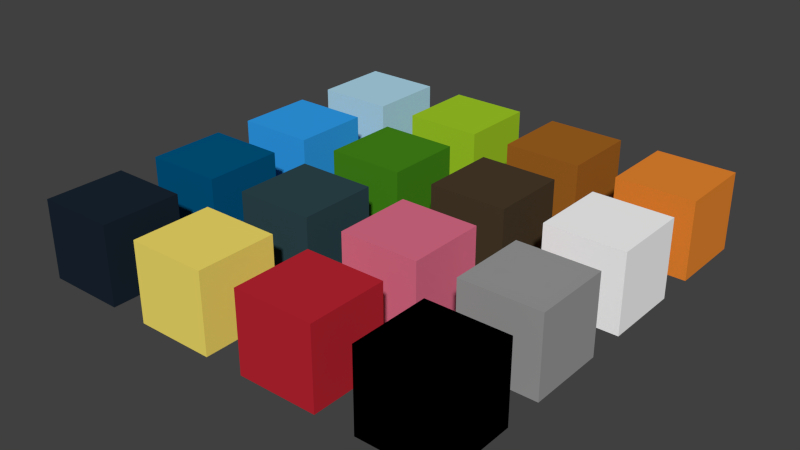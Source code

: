 # Source: color_palette.blend  (saved by Blender 2.72.0; exported with 4.5.12 LTS)
import bpy
from mathutils import Matrix  # noqa: F401  (used for matrix-valued properties, if any)

bpy.ops.wm.read_factory_settings(use_empty=True)
scene = bpy.context.scene
scene.name = 'Scene'

# ---- collections
col_collection_1 = bpy.data.collections.new('Collection 1'); scene.collection.children.link(col_collection_1)

# ---- materials (node trees are filled in below, after node groups)
mat_nightblue = bpy.data.materials.new('Nightblue')
mat_nightblue.alpha_threshold = 0.0
mat_nightblue.use_transparent_shadow = False
mat_nightblue.diffuse_color = (0.01096, 0.01938, 0.0319, 1.0)
mat_nightblue.roughness = 0.5
mat_nightblue.specular_intensity = 0.0
mat_seablue = bpy.data.materials.new('Seablue')
mat_seablue.alpha_threshold = 0.0
mat_seablue.use_transparent_shadow = False
mat_seablue.diffuse_color = (0.0, 0.09531, 0.2307, 1.0)
mat_seablue.roughness = 0.5
mat_seablue.specular_intensity = 0.0
mat_skyblue = bpy.data.materials.new('Skyblue')
mat_skyblue.alpha_threshold = 0.0
mat_skyblue.use_transparent_shadow = False
mat_skyblue.diffuse_color = (0.03071, 0.3613, 0.8879, 1.0)
mat_skyblue.roughness = 0.5
mat_skyblue.specular_intensity = 0.0
mat_cloudblue = bpy.data.materials.new('Cloudblue')
mat_cloudblue.alpha_threshold = 0.0
mat_cloudblue.use_transparent_shadow = False
mat_cloudblue.diffuse_color = (0.4452, 0.7157, 0.8632, 1.0)
mat_cloudblue.roughness = 0.5
mat_cloudblue.specular_intensity = 0.0
mat_blaze = bpy.data.materials.new('Blaze')
mat_blaze.alpha_threshold = 0.0
mat_blaze.use_transparent_shadow = False
mat_blaze.diffuse_color = (0.8308, 0.2502, 0.03071, 1.0)
mat_blaze.roughness = 0.5
mat_blaze.specular_intensity = 0.0
mat_blind = bpy.data.materials.new('Blind')
mat_blind.alpha_threshold = 0.0
mat_blind.use_transparent_shadow = False
mat_blind.diffuse_color = (1.0, 1.0, 1.0, 1.0)
mat_blind.roughness = 0.5
mat_blind.specular_intensity = 0.0
mat_ash = bpy.data.materials.new('Ash')
mat_ash.alpha_threshold = 0.0
mat_ash.use_transparent_shadow = False
mat_ash.diffuse_color = (0.3372, 0.3372, 0.3372, 1.0)
mat_ash.roughness = 0.5
mat_ash.specular_intensity = 0.0
mat_void = bpy.data.materials.new('Void')
mat_void.alpha_threshold = 0.0
mat_void.use_transparent_shadow = False
mat_void.diffuse_color = (0.0, 0.0, 0.0, 1.0)
mat_void.roughness = 0.5
mat_void.specular_intensity = 0.0
mat_void.line_color = (0.0, 0.0, 0.0, 1.0)
mat_bloodred = bpy.data.materials.new('Bloodred')
mat_bloodred.alpha_threshold = 0.0
mat_bloodred.use_transparent_shadow = False
mat_bloodred.diffuse_color = (0.5149, 0.01938, 0.0331, 1.0)
mat_bloodred.roughness = 0.5
mat_bloodred.specular_intensity = 0.0
mat_zornskin = bpy.data.materials.new('Zornskin')
mat_zornskin.alpha_threshold = 0.0
mat_zornskin.use_transparent_shadow = False
mat_zornskin.diffuse_color = (0.9301, 0.7605, 0.147, 1.0)
mat_zornskin.roughness = 0.5
mat_zornskin.specular_intensity = 0.0
mat_shadegreen = bpy.data.materials.new('Shadegreen')
mat_shadegreen.alpha_threshold = 0.0
mat_shadegreen.use_transparent_shadow = False
mat_shadegreen.diffuse_color = (0.02843, 0.0648, 0.07619, 1.0)
mat_shadegreen.roughness = 0.5
mat_shadegreen.specular_intensity = 0.0
mat_leafgreen = bpy.data.materials.new('Leafgreen')
mat_leafgreen.alpha_threshold = 0.0
mat_leafgreen.use_transparent_shadow = False
mat_leafgreen.diffuse_color = (0.05781, 0.2502, 0.01033, 1.0)
mat_leafgreen.roughness = 0.5
mat_leafgreen.specular_intensity = 0.0
mat_slimegreen = bpy.data.materials.new('Slimegreen')
mat_slimegreen.alpha_threshold = 0.0
mat_slimegreen.use_transparent_shadow = False
mat_slimegreen.diffuse_color = (0.3663, 0.6172, 0.02029, 1.0)
mat_slimegreen.roughness = 0.5
mat_slimegreen.specular_intensity = 0.0
mat_newpoop = bpy.data.materials.new('Newpoop')
mat_newpoop.alpha_threshold = 0.0
mat_newpoop.use_transparent_shadow = False
mat_newpoop.diffuse_color = (0.3712, 0.1274, 0.016, 1.0)
mat_newpoop.roughness = 0.5
mat_newpoop.specular_intensity = 0.0
mat_oldpoop = bpy.data.materials.new('Oldpoop')
mat_oldpoop.alpha_threshold = 0.0
mat_oldpoop.use_transparent_shadow = False
mat_oldpoop.diffuse_color = (0.06663, 0.04519, 0.02416, 1.0)
mat_oldpoop.roughness = 0.5
mat_oldpoop.specular_intensity = 0.0
mat_pigmeat = bpy.data.materials.new('Pigmeat')
mat_pigmeat.alpha_threshold = 0.0
mat_pigmeat.use_transparent_shadow = False
mat_pigmeat.diffuse_color = (0.7454, 0.159, 0.2582, 1.0)
mat_pigmeat.roughness = 0.5
mat_pigmeat.specular_intensity = 0.0

# ---- material node trees

# ---- world
world_world = bpy.data.worlds.new('World'); scene.world = world_world
world_world.color = (0.05088, 0.05088, 0.05088)
world_world.use_sun_shadow = False
world_world.sun_shadow_jitter_overblur = 0.0
world_world.cycles.sampling_method = 'MANUAL'
world_world.cycles.sample_map_resolution = 256

# ---- meshes
me_cube_015 = bpy.data.meshes.new('Cube.015')
me_cube_015.from_pydata([(1.0, 1.0, -1.0), (1.0, -1.0, -1.0), (-1.0, -1.0, -1.0), (-1.0, 1.0, -1.0), (1.0, 1.0, 1.0), (1.0, -1.0, 1.0), (-1.0, -1.0, 1.0), (-1.0, 1.0, 1.0)], [], [(0, 1, 2, 3), (4, 7, 6, 5), (0, 4, 5, 1), (1, 5, 6, 2), (2, 6, 7, 3), (4, 0, 3, 7)])
me_cube_015.materials.append(mat_nightblue)
me_cube_015.use_remesh_preserve_volume = False
me_cube_015.use_remesh_preserve_attributes = False
me_cube_015.use_mirror_vertex_groups = False
me_cube_015.update()
me_cube_014 = bpy.data.meshes.new('Cube.014')
me_cube_014.from_pydata([(1.0, 1.0, -1.0), (1.0, -1.0, -1.0), (-1.0, -1.0, -1.0), (-1.0, 1.0, -1.0), (1.0, 1.0, 1.0), (1.0, -1.0, 1.0), (-1.0, -1.0, 1.0), (-1.0, 1.0, 1.0)], [], [(0, 1, 2, 3), (4, 7, 6, 5), (0, 4, 5, 1), (1, 5, 6, 2), (2, 6, 7, 3), (4, 0, 3, 7)])
me_cube_014.materials.append(mat_seablue)
me_cube_014.use_remesh_preserve_volume = False
me_cube_014.use_remesh_preserve_attributes = False
me_cube_014.use_mirror_vertex_groups = False
me_cube_014.update()
me_cube_013 = bpy.data.meshes.new('Cube.013')
me_cube_013.from_pydata([(1.0, 1.0, -1.0), (1.0, -1.0, -1.0), (-1.0, -1.0, -1.0), (-1.0, 1.0, -1.0), (1.0, 1.0, 1.0), (1.0, -1.0, 1.0), (-1.0, -1.0, 1.0), (-1.0, 1.0, 1.0)], [], [(0, 1, 2, 3), (4, 7, 6, 5), (0, 4, 5, 1), (1, 5, 6, 2), (2, 6, 7, 3), (4, 0, 3, 7)])
me_cube_013.materials.append(mat_skyblue)
me_cube_013.use_remesh_preserve_volume = False
me_cube_013.use_remesh_preserve_attributes = False
me_cube_013.use_mirror_vertex_groups = False
me_cube_013.update()
me_cube_012 = bpy.data.meshes.new('Cube.012')
me_cube_012.from_pydata([(1.0, 1.0, -1.0), (1.0, -1.0, -1.0), (-1.0, -1.0, -1.0), (-1.0, 1.0, -1.0), (1.0, 1.0, 1.0), (1.0, -1.0, 1.0), (-1.0, -1.0, 1.0), (-1.0, 1.0, 1.0)], [], [(0, 1, 2, 3), (4, 7, 6, 5), (0, 4, 5, 1), (1, 5, 6, 2), (2, 6, 7, 3), (4, 0, 3, 7)])
me_cube_012.materials.append(mat_cloudblue)
me_cube_012.use_remesh_preserve_volume = False
me_cube_012.use_remesh_preserve_attributes = False
me_cube_012.use_mirror_vertex_groups = False
me_cube_012.update()
me_cube_011 = bpy.data.meshes.new('Cube.011')
me_cube_011.from_pydata([(1.0, 1.0, -1.0), (1.0, -1.0, -1.0), (-1.0, -1.0, -1.0), (-1.0, 1.0, -1.0), (1.0, 1.0, 1.0), (1.0, -1.0, 1.0), (-1.0, -1.0, 1.0), (-1.0, 1.0, 1.0)], [], [(0, 1, 2, 3), (4, 7, 6, 5), (0, 4, 5, 1), (1, 5, 6, 2), (2, 6, 7, 3), (4, 0, 3, 7)])
me_cube_011.materials.append(mat_blaze)
me_cube_011.use_remesh_preserve_volume = False
me_cube_011.use_remesh_preserve_attributes = False
me_cube_011.use_mirror_vertex_groups = False
me_cube_011.update()
me_cube_010 = bpy.data.meshes.new('Cube.010')
me_cube_010.from_pydata([(1.0, 1.0, -1.0), (1.0, -1.0, -1.0), (-1.0, -1.0, -1.0), (-1.0, 1.0, -1.0), (1.0, 1.0, 1.0), (1.0, -1.0, 1.0), (-1.0, -1.0, 1.0), (-1.0, 1.0, 1.0)], [], [(0, 1, 2, 3), (4, 7, 6, 5), (0, 4, 5, 1), (1, 5, 6, 2), (2, 6, 7, 3), (4, 0, 3, 7)])
me_cube_010.materials.append(mat_blind)
me_cube_010.use_remesh_preserve_volume = False
me_cube_010.use_remesh_preserve_attributes = False
me_cube_010.use_mirror_vertex_groups = False
me_cube_010.update()
me_cube_009 = bpy.data.meshes.new('Cube.009')
me_cube_009.from_pydata([(1.0, 1.0, -1.0), (1.0, -1.0, -1.0), (-1.0, -1.0, -1.0), (-1.0, 1.0, -1.0), (1.0, 1.0, 1.0), (1.0, -1.0, 1.0), (-1.0, -1.0, 1.0), (-1.0, 1.0, 1.0)], [], [(0, 1, 2, 3), (4, 7, 6, 5), (0, 4, 5, 1), (1, 5, 6, 2), (2, 6, 7, 3), (4, 0, 3, 7)])
me_cube_009.materials.append(mat_ash)
me_cube_009.use_remesh_preserve_volume = False
me_cube_009.use_remesh_preserve_attributes = False
me_cube_009.use_mirror_vertex_groups = False
me_cube_009.update()
me_cube_008 = bpy.data.meshes.new('Cube.008')
me_cube_008.from_pydata([(1.0, 1.0, -1.0), (1.0, -1.0, -1.0), (-1.0, -1.0, -1.0), (-1.0, 1.0, -1.0), (1.0, 1.0, 1.0), (1.0, -1.0, 1.0), (-1.0, -1.0, 1.0), (-1.0, 1.0, 1.0)], [], [(0, 1, 2, 3), (4, 7, 6, 5), (0, 4, 5, 1), (1, 5, 6, 2), (2, 6, 7, 3), (4, 0, 3, 7)])
me_cube_008.materials.append(mat_void)
me_cube_008.use_remesh_preserve_volume = False
me_cube_008.use_remesh_preserve_attributes = False
me_cube_008.use_mirror_vertex_groups = False
me_cube_008.update()
me_cube_007 = bpy.data.meshes.new('Cube.007')
me_cube_007.from_pydata([(1.0, 1.0, -1.0), (1.0, -1.0, -1.0), (-1.0, -1.0, -1.0), (-1.0, 1.0, -1.0), (1.0, 1.0, 1.0), (1.0, -1.0, 1.0), (-1.0, -1.0, 1.0), (-1.0, 1.0, 1.0)], [], [(0, 1, 2, 3), (4, 7, 6, 5), (0, 4, 5, 1), (1, 5, 6, 2), (2, 6, 7, 3), (4, 0, 3, 7)])
me_cube_007.materials.append(mat_bloodred)
me_cube_007.use_remesh_preserve_volume = False
me_cube_007.use_remesh_preserve_attributes = False
me_cube_007.use_mirror_vertex_groups = False
me_cube_007.update()
me_cube_006 = bpy.data.meshes.new('Cube.006')
me_cube_006.from_pydata([(1.0, 1.0, -1.0), (1.0, -1.0, -1.0), (-1.0, -1.0, -1.0), (-1.0, 1.0, -1.0), (1.0, 1.0, 1.0), (1.0, -1.0, 1.0), (-1.0, -1.0, 1.0), (-1.0, 1.0, 1.0)], [], [(0, 1, 2, 3), (4, 7, 6, 5), (0, 4, 5, 1), (1, 5, 6, 2), (2, 6, 7, 3), (4, 0, 3, 7)])
me_cube_006.materials.append(mat_zornskin)
me_cube_006.use_remesh_preserve_volume = False
me_cube_006.use_remesh_preserve_attributes = False
me_cube_006.use_mirror_vertex_groups = False
me_cube_006.update()
me_cube_005 = bpy.data.meshes.new('Cube.005')
me_cube_005.from_pydata([(1.0, 1.0, -1.0), (1.0, -1.0, -1.0), (-1.0, -1.0, -1.0), (-1.0, 1.0, -1.0), (1.0, 1.0, 1.0), (1.0, -1.0, 1.0), (-1.0, -1.0, 1.0), (-1.0, 1.0, 1.0)], [], [(0, 1, 2, 3), (4, 7, 6, 5), (0, 4, 5, 1), (1, 5, 6, 2), (2, 6, 7, 3), (4, 0, 3, 7)])
me_cube_005.materials.append(mat_shadegreen)
me_cube_005.use_remesh_preserve_volume = False
me_cube_005.use_remesh_preserve_attributes = False
me_cube_005.use_mirror_vertex_groups = False
me_cube_005.update()
me_cube_004 = bpy.data.meshes.new('Cube.004')
me_cube_004.from_pydata([(1.0, 1.0, -1.0), (1.0, -1.0, -1.0), (-1.0, -1.0, -1.0), (-1.0, 1.0, -1.0), (1.0, 1.0, 1.0), (1.0, -1.0, 1.0), (-1.0, -1.0, 1.0), (-1.0, 1.0, 1.0)], [], [(0, 1, 2, 3), (4, 7, 6, 5), (0, 4, 5, 1), (1, 5, 6, 2), (2, 6, 7, 3), (4, 0, 3, 7)])
me_cube_004.materials.append(mat_leafgreen)
me_cube_004.use_remesh_preserve_volume = False
me_cube_004.use_remesh_preserve_attributes = False
me_cube_004.use_mirror_vertex_groups = False
me_cube_004.update()
me_cube_003 = bpy.data.meshes.new('Cube.003')
me_cube_003.from_pydata([(1.0, 1.0, -1.0), (1.0, -1.0, -1.0), (-1.0, -1.0, -1.0), (-1.0, 1.0, -1.0), (1.0, 1.0, 1.0), (1.0, -1.0, 1.0), (-1.0, -1.0, 1.0), (-1.0, 1.0, 1.0)], [], [(0, 1, 2, 3), (4, 7, 6, 5), (0, 4, 5, 1), (1, 5, 6, 2), (2, 6, 7, 3), (4, 0, 3, 7)])
me_cube_003.materials.append(mat_slimegreen)
me_cube_003.use_remesh_preserve_volume = False
me_cube_003.use_remesh_preserve_attributes = False
me_cube_003.use_mirror_vertex_groups = False
me_cube_003.update()
me_cube_002 = bpy.data.meshes.new('Cube.002')
me_cube_002.from_pydata([(1.0, 1.0, -1.0), (1.0, -1.0, -1.0), (-1.0, -1.0, -1.0), (-1.0, 1.0, -1.0), (1.0, 1.0, 1.0), (1.0, -1.0, 1.0), (-1.0, -1.0, 1.0), (-1.0, 1.0, 1.0)], [], [(0, 1, 2, 3), (4, 7, 6, 5), (0, 4, 5, 1), (1, 5, 6, 2), (2, 6, 7, 3), (4, 0, 3, 7)])
me_cube_002.materials.append(mat_newpoop)
me_cube_002.use_remesh_preserve_volume = False
me_cube_002.use_remesh_preserve_attributes = False
me_cube_002.use_mirror_vertex_groups = False
me_cube_002.update()
me_cube_001 = bpy.data.meshes.new('Cube.001')
me_cube_001.from_pydata([(1.0, 1.0, -1.0), (1.0, -1.0, -1.0), (-1.0, -1.0, -1.0), (-1.0, 1.0, -1.0), (1.0, 1.0, 1.0), (1.0, -1.0, 1.0), (-1.0, -1.0, 1.0), (-1.0, 1.0, 1.0)], [], [(0, 1, 2, 3), (4, 7, 6, 5), (0, 4, 5, 1), (1, 5, 6, 2), (2, 6, 7, 3), (4, 0, 3, 7)])
me_cube_001.materials.append(mat_oldpoop)
me_cube_001.use_remesh_preserve_volume = False
me_cube_001.use_remesh_preserve_attributes = False
me_cube_001.use_mirror_vertex_groups = False
me_cube_001.update()
me_cube = bpy.data.meshes.new('Cube')
me_cube.from_pydata([(1.0, 1.0, -1.0), (1.0, -1.0, -1.0), (-1.0, -1.0, -1.0), (-1.0, 1.0, -1.0), (1.0, 1.0, 1.0), (1.0, -1.0, 1.0), (-1.0, -1.0, 1.0), (-1.0, 1.0, 1.0)], [], [(0, 1, 2, 3), (4, 7, 6, 5), (0, 4, 5, 1), (1, 5, 6, 2), (2, 6, 7, 3), (4, 0, 3, 7)])
me_cube.materials.append(mat_pigmeat)
me_cube.use_remesh_preserve_volume = False
me_cube.use_remesh_preserve_attributes = False
me_cube.use_mirror_vertex_groups = False
me_cube.update()

# ---- objects
ob_cube_015 = bpy.data.objects.new('Cube.015', me_cube_015)
ob_cube_014 = bpy.data.objects.new('Cube.014', me_cube_014)
ob_cube_013 = bpy.data.objects.new('Cube.013', me_cube_013)
ob_cube_012 = bpy.data.objects.new('Cube.012', me_cube_012)
ob_cube_011 = bpy.data.objects.new('Cube.011', me_cube_011)
ob_cube_010 = bpy.data.objects.new('Cube.010', me_cube_010)
ob_cube_009 = bpy.data.objects.new('Cube.009', me_cube_009)
ob_cube_008 = bpy.data.objects.new('Cube.008', me_cube_008)
ob_cube_007 = bpy.data.objects.new('Cube.007', me_cube_007)
ob_cube_006 = bpy.data.objects.new('Cube.006', me_cube_006)
ob_cube_005 = bpy.data.objects.new('Cube.005', me_cube_005)
ob_cube_004 = bpy.data.objects.new('Cube.004', me_cube_004)
ob_cube_003 = bpy.data.objects.new('Cube.003', me_cube_003)
ob_cube_002 = bpy.data.objects.new('Cube.002', me_cube_002)
ob_cube_001 = bpy.data.objects.new('Cube.001', me_cube_001)
ob_cube = bpy.data.objects.new('Cube', me_cube)

# ---- transforms, parenting, visibility, modifiers, constraints
ob_cube_015.location = (-6.0, -3.0, 0.0)
ob_cube_015.lock_rotations_4d = False
ob_cube_015.empty_display_type = 'ARROWS'
ob_cube_015.lineart.crease_threshold = 0.0
ob_cube_014.location = (-6.0, 0.0, 0.0)
ob_cube_014.lock_rotations_4d = False
ob_cube_014.empty_display_type = 'ARROWS'
ob_cube_014.lineart.crease_threshold = 0.0
ob_cube_013.location = (-6.0, 3.0, 0.0)
ob_cube_013.lock_rotations_4d = False
ob_cube_013.empty_display_type = 'ARROWS'
ob_cube_013.lineart.crease_threshold = 0.0
ob_cube_012.location = (-6.0, 6.0, 0.0)
ob_cube_012.lock_rotations_4d = False
ob_cube_012.empty_display_type = 'ARROWS'
ob_cube_012.lineart.crease_threshold = 0.0
ob_cube_011.location = (3.0, 6.0, 0.0)
ob_cube_011.lock_rotations_4d = False
ob_cube_011.empty_display_type = 'ARROWS'
ob_cube_011.lineart.crease_threshold = 0.0
ob_cube_010.location = (3.0, 3.0, 0.0)
ob_cube_010.lock_rotations_4d = False
ob_cube_010.empty_display_type = 'ARROWS'
ob_cube_010.lineart.crease_threshold = 0.0
ob_cube_009.location = (3.0, 0.0, 0.0)
ob_cube_009.lock_rotations_4d = False
ob_cube_009.empty_display_type = 'ARROWS'
ob_cube_009.lineart.crease_threshold = 0.0
ob_cube_008.location = (3.0, -3.0, 0.0)
ob_cube_008.lock_rotations_4d = False
ob_cube_008.empty_display_type = 'ARROWS'
ob_cube_008.lineart.crease_threshold = 0.0
ob_cube_007.location = (0.0, -3.0, 0.0)
ob_cube_007.lock_rotations_4d = False
ob_cube_007.empty_display_type = 'ARROWS'
ob_cube_007.lineart.crease_threshold = 0.0
ob_cube_006.location = (-3.0, -3.0, 0.0)
ob_cube_006.lock_rotations_4d = False
ob_cube_006.empty_display_type = 'ARROWS'
ob_cube_006.lineart.crease_threshold = 0.0
ob_cube_005.location = (-3.0, 0.0, 0.0)
ob_cube_005.lock_rotations_4d = False
ob_cube_005.empty_display_type = 'ARROWS'
ob_cube_005.lineart.crease_threshold = 0.0
ob_cube_004.location = (-3.0, 3.0, 0.0)
ob_cube_004.lock_rotations_4d = False
ob_cube_004.empty_display_type = 'ARROWS'
ob_cube_004.lineart.crease_threshold = 0.0
ob_cube_003.location = (-3.0, 6.0, 0.0)
ob_cube_003.lock_rotations_4d = False
ob_cube_003.empty_display_type = 'ARROWS'
ob_cube_003.lineart.crease_threshold = 0.0
ob_cube_002.location = (0.0, 6.0, 0.0)
ob_cube_002.lock_rotations_4d = False
ob_cube_002.empty_display_type = 'ARROWS'
ob_cube_002.lineart.crease_threshold = 0.0
ob_cube_001.location = (0.0, 3.0, 0.0)
ob_cube_001.lock_rotations_4d = False
ob_cube_001.empty_display_type = 'ARROWS'
ob_cube_001.lineart.crease_threshold = 0.0
ob_cube.location = (0.0, 0.0, 0.0)
ob_cube.lock_rotations_4d = False
ob_cube.empty_display_type = 'ARROWS'
ob_cube.lineart.crease_threshold = 0.0

# ---- collection membership
col_collection_1.objects.link(ob_cube_015)
col_collection_1.objects.link(ob_cube_014)
col_collection_1.objects.link(ob_cube_013)
col_collection_1.objects.link(ob_cube_012)
col_collection_1.objects.link(ob_cube_011)
col_collection_1.objects.link(ob_cube_010)
col_collection_1.objects.link(ob_cube_009)
col_collection_1.objects.link(ob_cube_008)
col_collection_1.objects.link(ob_cube_007)
col_collection_1.objects.link(ob_cube_006)
col_collection_1.objects.link(ob_cube_005)
col_collection_1.objects.link(ob_cube_004)
col_collection_1.objects.link(ob_cube_003)
col_collection_1.objects.link(ob_cube_002)
col_collection_1.objects.link(ob_cube_001)
col_collection_1.objects.link(ob_cube)

# ---- scene / render settings (as saved in the file)
scene.frame_start = 1; scene.frame_end = 250; scene.frame_set(1)
scene.render.engine = 'BLENDER_EEVEE_NEXT'
scene.render.resolution_percentage = 50
scene.render.dither_intensity = 0.0
scene.cycles.use_denoising = False
scene.cycles.samples = 10
scene.cycles.sampling_pattern = 'TABULATED_SOBOL'
scene.cycles.light_sampling_threshold = 0.0
scene.cycles.use_adaptive_sampling = False
scene.cycles.use_light_tree = False
scene.cycles.blur_glossy = 0.0
scene.cycles.pixel_filter_type = 'GAUSSIAN'
scene.cycles.sample_clamp_indirect = 0.0
scene.view_settings.view_transform = 'Standard'
bpy.context.view_layer.update()

# ---- added for rendering (the .blend has no active camera and no usable light): camera, sun
cam_auto = bpy.data.cameras.new('AutoCamera')
cam_auto.lens = 50.0
cam_auto.sensor_width = 36.0
cam_auto.clip_end = 1000.0
ob_auto_camera = bpy.data.objects.new('AutoCamera', cam_auto)
scene.collection.objects.link(ob_auto_camera)
ob_auto_camera.location = (13.0116, -15.9139, 11.6093)
ob_auto_camera.rotation_euler = (1.09748, -7.21219e-08, 0.694738)
scene.camera = ob_auto_camera
light_auto_sun = bpy.data.lights.new('AutoSun', 'SUN')
light_auto_sun.energy = 3.0
light_auto_sun.angle = 0.0523599
ob_auto_sun = bpy.data.objects.new('AutoSun', light_auto_sun)
scene.collection.objects.link(ob_auto_sun)
ob_auto_sun.rotation_euler = (0.872665, 0.174533, 0.523599)
bpy.context.view_layer.update()
